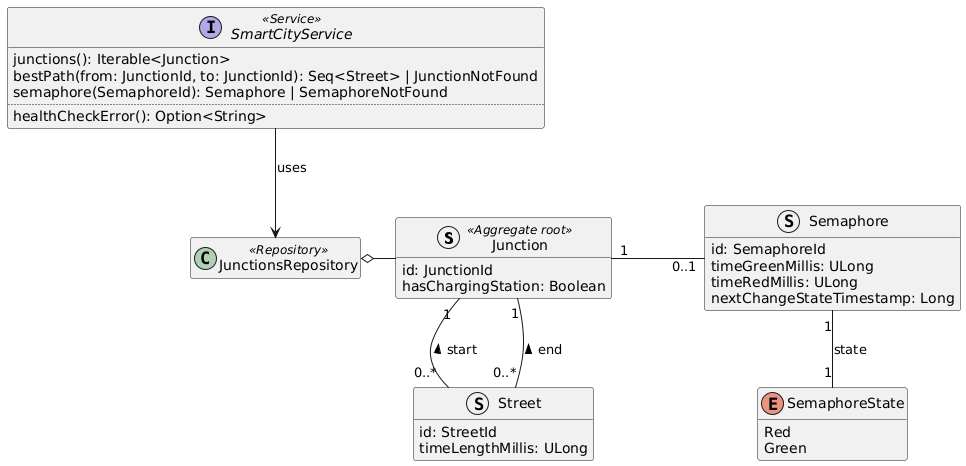

The diagram above was rendered by PlantUML. Its source (embedded in the PNG):
@startuml smart-city-domain-model

hide empty members

struct Junction <<Aggregate root>> {
    id: JunctionId
    hasChargingStation: Boolean
}

struct Street {
    id: StreetId
    timeLengthMillis: ULong
}

struct Semaphore {
    id: SemaphoreId
    timeGreenMillis: ULong
    timeRedMillis: ULong
    nextChangeStateTimestamp: Long
}

enum SemaphoreState {
    Red
    Green
}

interface SmartCityService <<Service>> {
    junctions(): Iterable<Junction>
    bestPath(from: JunctionId, to: JunctionId): Seq<Street> | JunctionNotFound
    semaphore(SemaphoreId): Semaphore | SemaphoreNotFound
    ..
    healthCheckError(): Option<String>
}

class JunctionsRepository <<Repository>>

Junction "1" -r- "0..1" Semaphore : "              "
Street "0..*" -u- "1" Junction : "start >"
Street -u[hidden]- Junction
Street "0..*" -u- "1" Junction : "end >"
Semaphore "1" -- "1" SemaphoreState : "state"
SmartCityService --> JunctionsRepository : "uses"
JunctionsRepository o- Junction

@enduml